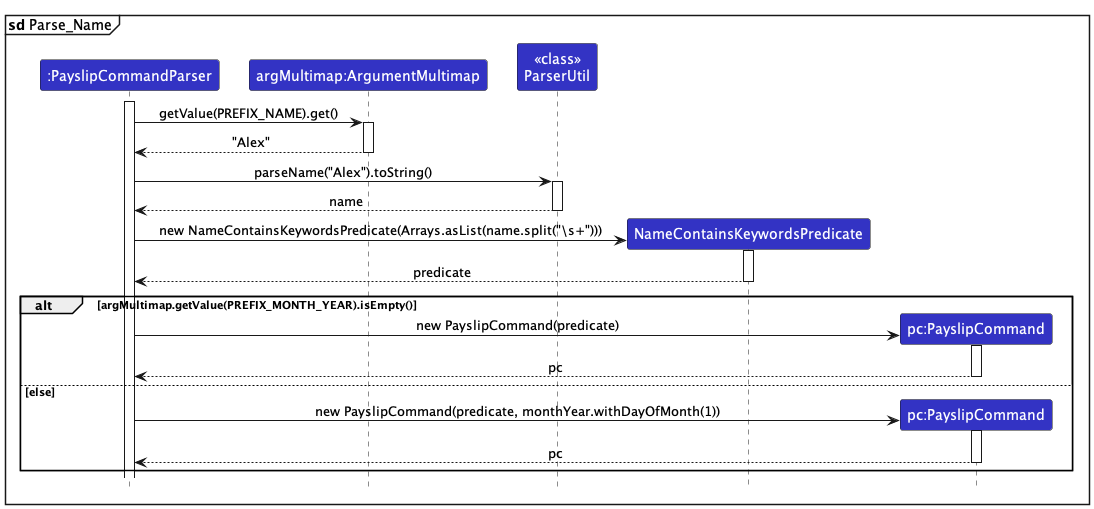

The diagram above was rendered by PlantUML. Its source (embedded in the PNG):
@startuml
!include style.puml
skinparam ArrowFontStyle plain

mainframe **sd** Parse_Name

participant ":PayslipCommandParser" as PayslipCommandParser LOGIC_COLOR
participant "argMultimap:ArgumentMultimap" as ArgMultimap LOGIC_COLOR
participant "<<class>>\nParserUtil" as ParserUtil LOGIC_COLOR
participant "NameContainsKeywordsPredicate" as NameContainsKeywordsPredicate LOGIC_COLOR
participant "pc:PayslipCommand" as PayslipCommand LOGIC_COLOR

activate PayslipCommandParser


PayslipCommandParser -> ArgMultimap : getValue(PREFIX_NAME).get()
activate ArgMultimap
ArgMultimap --> PayslipCommandParser : "Alex"
deactivate ArgMultimap
PayslipCommandParser -> ParserUtil : parseName("Alex").toString()
activate ParserUtil
ParserUtil --> PayslipCommandParser : name
deactivate ParserUtil
create NameContainsKeywordsPredicate
PayslipCommandParser -> NameContainsKeywordsPredicate : new NameContainsKeywordsPredicate(Arrays.asList(name.split("\\s+")))
activate NameContainsKeywordsPredicate
NameContainsKeywordsPredicate --> PayslipCommandParser : predicate
deactivate NameContainsKeywordsPredicate

alt argMultimap.getValue(PREFIX_MONTH_YEAR).isEmpty()
    create PayslipCommand
    PayslipCommandParser -> PayslipCommand : new PayslipCommand(predicate)
    activate PayslipCommand
    PayslipCommand --> PayslipCommandParser : pc
    deactivate PayslipCommand
else else
    create PayslipCommand
    PayslipCommandParser -> PayslipCommand : new PayslipCommand(predicate, monthYear.withDayOfMonth(1))
    activate PayslipCommand
    PayslipCommand --> PayslipCommandParser : pc
    deactivate PayslipCommand
end






@enduml